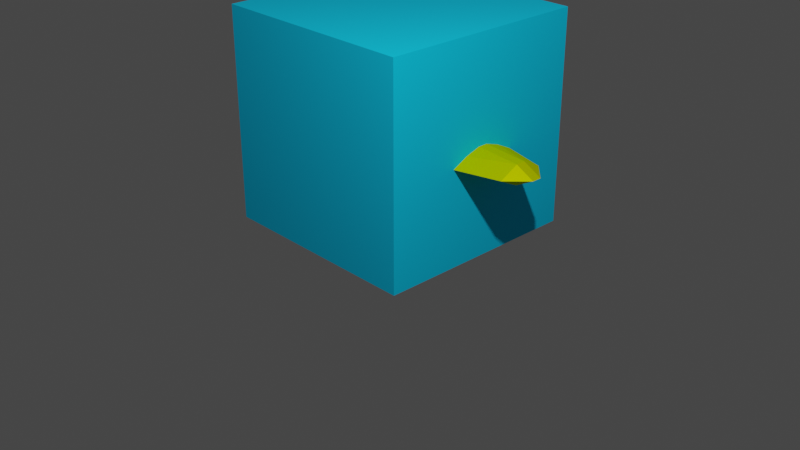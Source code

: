 # Source: excalibur.blend  (saved by Blender 2.81.16; exported with 4.5.12 LTS)
import bpy
from mathutils import Matrix  # noqa: F401  (used for matrix-valued properties, if any)

bpy.ops.wm.read_factory_settings(use_empty=True)
scene = bpy.context.scene
scene.name = 'Scene'

# ---- collections
col_collection = bpy.data.collections.new('Collection'); scene.collection.children.link(col_collection)

# ---- materials (node trees are filled in below, after node groups)
mat_actor_001 = bpy.data.materials.new('Actor.001')
mat_actor_001.alpha_threshold = 0.0
mat_actor_001.use_transparent_shadow = False
mat_actor_001.line_color = (0.0, 0.0, 0.0, 1.0)
mat_excalibur = bpy.data.materials.new('Excalibur')
mat_excalibur.alpha_threshold = 0.0
mat_excalibur.use_transparent_shadow = False
mat_excalibur.line_color = (0.0, 0.0, 0.0, 1.0)

# ---- material node trees
mat_actor_001.use_nodes = True; mat_actor_001.node_tree.nodes.clear()
_N = mat_actor_001.node_tree.nodes; _L = mat_actor_001.node_tree.links
n0 = _N.new('ShaderNodeOutputMaterial'); n0.name = 'Material Output'; n0.location = (300, 300)
n1 = _N.new('ShaderNodeBsdfPrincipled'); n1.name = 'Principled BSDF'; n1.location = (10, 300)
n1.distribution = 'GGX'
n1.subsurface_method = 'BURLEY'
n1.inputs[0].default_value = (0.0, 0.6276, 1.0, 1.0)
n1.inputs[2].default_value = 1.0
n1.inputs[3].default_value = 1.45
n1.inputs[13].default_value = 0.2418
n1.inputs[27].default_value = (0.0, 0.0, 0.0, 1.0)
n1.inputs[28].default_value = 1.0
_L.new(n1.outputs[0], n0.inputs[0])
n0.is_active_output = True
mat_excalibur.use_nodes = True; mat_excalibur.node_tree.nodes.clear()
_N = mat_excalibur.node_tree.nodes; _L = mat_excalibur.node_tree.links
n0 = _N.new('ShaderNodeBsdfPrincipled'); n0.name = 'Principled BSDF'; n0.location = (-290, 301)
n0.inputs[0].default_value = (0.6832, 0.8, 0.0, 1.0)
n0.inputs[2].default_value = 0.4
n0.inputs[3].default_value = 1.45
n0.inputs[27].default_value = (0.0, 0.0, 0.0, 1.0)
n0.inputs[28].default_value = 1.0
n1 = _N.new('ShaderNodeBsdfAnisotropic'); n1.name = '光澤 BSDF'; n1.location = (238, -13)
n1.distribution = 'GGX'
n1.inputs[0].default_value = (0.8586, 1.0, 0.0, 1.0)
n2 = _N.new('ShaderNodeTexNoise'); n2.name = '噪訊紋理'; n2.location = (-1, 5)
n2.inputs[2].default_value = -500.0
n2.inputs[3].default_value = 16.0
n3 = _N.new('ShaderNodeMixShader'); n3.name = '混合著色器'; n3.location = (456, 117)
n3.inputs[0].default_value = 0.4
n4 = _N.new('ShaderNodeOutputMaterial'); n4.name = 'Material Output'; n4.location = (706, 215)
n5 = _N.new('ShaderNodeBsdfDiffuse'); n5.name = '漫射 BSDF'; n5.location = (238, 183)
n5.inputs[0].default_value = (0.6222, 0.7238, 0.0, 1.0)
_L.new(n1.outputs[0], n3.inputs[2])
_L.new(n2.outputs[0], n1.inputs[1])
_L.new(n5.outputs[0], n3.inputs[1])
_L.new(n3.outputs[0], n4.inputs[0])
n4.is_active_output = True

# ---- world
world_world = bpy.data.worlds.new('World'); scene.world = world_world
world_world.use_nodes = True; world_world.node_tree.nodes.clear()
_N = world_world.node_tree.nodes; _L = world_world.node_tree.links
n0 = _N.new('ShaderNodeOutputWorld'); n0.name = 'World Output'; n0.location = (300, 300)
n1 = _N.new('ShaderNodeBackground'); n1.name = 'Background'; n1.location = (10, 300)
n1.inputs[0].default_value = (0.05088, 0.05088, 0.05088, 1.0)
_L.new(n1.outputs[0], n0.inputs[0])
n0.is_active_output = True
world_world.color = (0.05088, 0.05088, 0.05088)
world_world.use_sun_shadow = False
world_world.sun_shadow_jitter_overblur = 0.0

# ---- cameras
cam_camera = bpy.data.cameras.new('Camera')
cam_camera.clip_end = 100.0
cam_camera.ortho_scale = 7.314

# ---- lights
light_light = bpy.data.lights.new('Light', 'POINT')
light_light.transmission_factor = 0.0
light_light.energy = 1000.0
light_light.shadow_soft_size = 0.1
light_light.shadow_maximum_resolution = 0.006
light_light.use_absolute_resolution = True

# ---- meshes
me_cube = bpy.data.meshes.new('Cube')
me_cube.from_pydata([(1.0, 1.0, 2.0), (1.0, 1.0, 0.0), (1.0, -1.0, 2.0), (1.0, -1.0, 0.0), (-1.0, 1.0, 2.0), (-1.0, 1.0, 0.0), (-1.0, -1.0, 2.0), (-1.0, -1.0, 0.0)], [], [(0, 4, 6, 2), (3, 2, 6, 7), (7, 6, 4, 5), (5, 1, 3, 7), (1, 0, 2, 3), (5, 4, 0, 1)])
_uv = me_cube.uv_layers.new(name='UVMap')
_uv.uv.foreach_set('vector', [0.625, 0.5, 0.875, 0.5, 0.875, 0.75, 0.625, 0.75, 0.375, 0.75, 0.625, 0.75, 0.625, 1.0, 0.375, 1.0, 0.375, 0.0, 0.625, 0.0, 0.625, 0.25, 0.375, 0.25, 0.125, 0.5, 0.375, 0.5, 0.375, 0.75, 0.125, 0.75, 0.375, 0.5, 0.625, 0.5, 0.625, 0.75, 0.375, 0.75, 0.375, 0.25, 0.625, 0.25, 0.625, 0.5, 0.375, 0.5])
me_cube.materials.append(mat_actor_001)
me_cube.use_remesh_preserve_volume = False
me_cube.use_remesh_preserve_attributes = False
me_cube.use_mirror_vertex_groups = False
me_cube.update()
me_excalibur = bpy.data.meshes.new('Excalibur')
me_excalibur.from_pydata([(0.0, -0.2, -3.0), (0.0, -0.2, 3.0), (0.0, 0.2, -3.0), (0.0, 0.2, 3.0), (0.0, 4.0, 0.0), (0.0, -4.0, 0.0), (2.0, -0.2, 0.0), (1.871, -0.2, 1.0), (2.0, 0.2, 0.0), (1.871, 0.2, 1.0), (1.871, 1.0, 0.0), (1.871, -1.0, 0.0), (1.871, -0.2, -1.0), (1.871, 0.2, -1.0)], [], [(13, 8, 6, 12), (7, 11, 6), (11, 7, 5), (11, 5, 12), (9, 3, 1, 7), (5, 0, 12), (13, 10, 8), (13, 12, 0, 2), (4, 3, 9), (4, 13, 2), (10, 13, 4), (5, 7, 1), (10, 4, 9), (12, 6, 11), (9, 7, 6, 8), (9, 8, 10), (1, 3, 4, 2, 0, 5)])
_uv = me_excalibur.uv_layers.new(name='UVMap')
_uv.uv.foreach_set('vector', [0.6412, 0.75, 0.6088, 0.7338, 0.6088, 0.7338, 0.6412, 0.75, 0.625, 0.7662, 0.5, 0.7662, 0.6088, 0.7338, 0.5, 0.7662, 0.625, 0.7662, 0.5, 1.0, 0.5, 0.7662, 0.5, 1.0, 0.625, 0.7662, 0.6412, 0.75, 0.875, 0.75, 0.875, 0.75, 0.6412, 0.75, 0.5, 1.0, 0.625, 1.0, 0.625, 0.7662, 0.625, 0.7662, 0.5, 0.7662, 0.6088, 0.7338, 0.6412, 0.75, 0.6412, 0.75, 0.875, 0.75, 0.875, 0.75, 0.5, 1.0, 0.625, 1.0, 0.625, 0.7662, 0.5, 1.0, 0.625, 0.7662, 0.625, 1.0, 0.5, 0.7662, 0.625, 0.7662, 0.5, 1.0, 0.5, 1.0, 0.625, 0.7662, 0.625, 1.0, 0.5, 0.7662, 0.5, 1.0, 0.625, 0.7662, 0.625, 0.7662, 0.6088, 0.7338, 0.5, 0.7662, 0.6412, 0.75, 0.6412, 0.75, 0.6088, 0.7338, 0.6088, 0.7338, 0.625, 0.7662, 0.6088, 0.7338, 0.5, 0.7662, 0.625, 0.0, 0.625, 0.0, 0.5, 0.0, 0.625, 0.0, 0.625, 0.0, 0.5, 0.0])
me_excalibur.materials.append(mat_excalibur)
me_excalibur.use_remesh_fix_poles = True
me_excalibur.use_remesh_preserve_attributes = False
me_excalibur.use_mirror_vertex_groups = False
me_excalibur.update()

# ---- objects
ob_light = bpy.data.objects.new('Light', light_light)
ob_camera = bpy.data.objects.new('Camera', cam_camera)
ob_actor = bpy.data.objects.new('Actor', me_cube)
ob_excalibur = bpy.data.objects.new('Excalibur', me_excalibur)

# ---- transforms, parenting, visibility, modifiers, constraints
ob_light.location = (4.076, -2.873, 5.904)
ob_light.rotation_euler = (0.6503, 0.05522, 1.866)
ob_light.lock_rotations_4d = False
ob_light.empty_display_type = 'ARROWS'
ob_light.color = (0.0, 0.0, 0.0, 0.0)
ob_light.lineart.crease_threshold = 0.0
ob_camera.location = (7.359, -6.926, 4.958)
ob_camera.rotation_euler = (1.109, 0.0, 0.8149)
ob_camera.lock_rotations_4d = False
ob_camera.empty_display_type = 'ARROWS'
ob_camera.color = (0.0, 0.0, 0.0, 0.0)
ob_camera.display_type = 'WIRE'
ob_camera.lineart.crease_threshold = 0.0
ob_actor.location = (0.0, 0.0, 0.0)
ob_actor.scale = (1.1, 1.1, 1.1)
ob_actor.lock_rotations_4d = False
ob_actor.empty_display_type = 'ARROWS'
ob_actor.lineart.crease_threshold = 0.0
ob_excalibur.parent = ob_actor
ob_excalibur.matrix_parent_inverse = Matrix(((0.9091, -0.0, 0.0, -0.0), (-0.0, 0.9091, -0.0, 0.0), (0.0, -0.0, 0.9091, -0.0), (-0.0, 0.0, -0.0, 1.0)))
ob_excalibur.location = (-1.251, 0.0, 1.0)
ob_excalibur.scale = (1.5, 0.25, 0.1)
ob_excalibur.lineart.crease_threshold = 0.0
_vg = ob_excalibur.vertex_groups.new(name='Bone')

# ---- collection membership
col_collection.objects.link(ob_light)
col_collection.objects.link(ob_camera)
col_collection.objects.link(ob_actor)
col_collection.objects.link(ob_excalibur)

# ---- scene / render settings (as saved in the file)
scene.camera = ob_camera
scene.frame_start = 1; scene.frame_end = 70; scene.frame_set(6)
scene.render.engine = 'BLENDER_EEVEE_NEXT'
scene.render.fps = 60
scene.cycles.use_denoising = False
scene.cycles.samples = 128
scene.cycles.sampling_pattern = 'TABULATED_SOBOL'
scene.cycles.use_adaptive_sampling = False
scene.cycles.use_light_tree = False
scene.view_settings.view_transform = 'Filmic'
bpy.context.view_layer.update()

